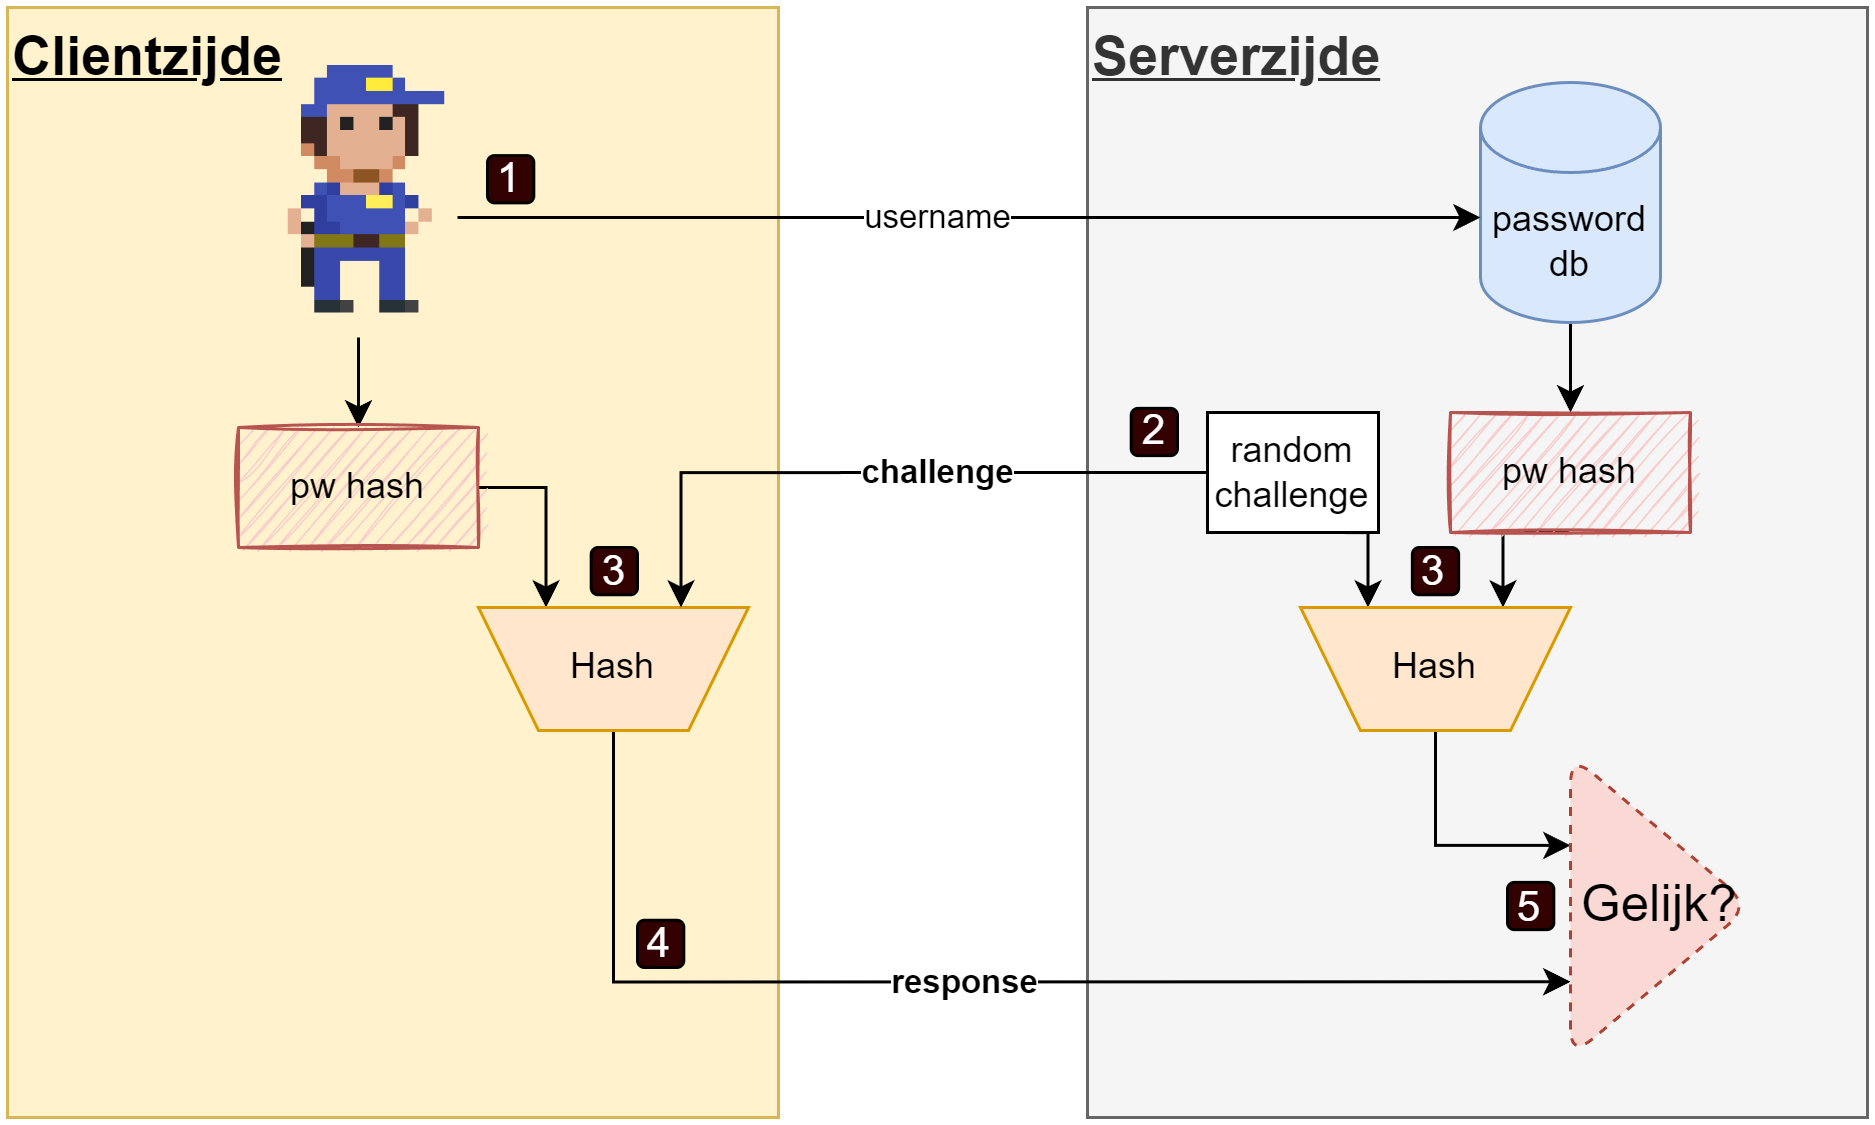

The diagram above was exported from draw.io. Its source (the exported page's mxGraphModel, read from the mxfile embedded in the PNG):
<mxGraphModel dx="1176" dy="674" grid="1" gridSize="10" guides="1" tooltips="1" connect="1" arrows="1" fold="1" page="1" pageScale="1" pageWidth="827" pageHeight="1169" math="0" shadow="0">
  <root>
    <mxCell id="0" />
    <mxCell id="1" parent="0" />
    <mxCell id="2" value="Clientzijde" style="rounded=0;whiteSpace=wrap;html=1;fillColor=#fff2cc;strokeColor=#d6b656;horizontal=1;align=left;verticalAlign=top;fontStyle=5;fontSize=18;" vertex="1" parent="1">
      <mxGeometry x="720" y="750" width="257" height="370" as="geometry" />
    </mxCell>
    <mxCell id="3" value="Serverzijde" style="rounded=0;whiteSpace=wrap;html=1;fillColor=#f5f5f5;strokeColor=#666666;fontColor=#333333;horizontal=1;align=left;verticalAlign=top;fontStyle=5;fontSize=18;" vertex="1" parent="1">
      <mxGeometry x="1080" y="750" width="260" height="370" as="geometry" />
    </mxCell>
    <mxCell id="4" style="edgeStyle=orthogonalEdgeStyle;rounded=0;orthogonalLoop=1;jettySize=auto;html=1;exitX=0.5;exitY=1;exitDx=0;exitDy=0;exitPerimeter=0;entryX=0.5;entryY=0;entryDx=0;entryDy=0;" edge="1" source="5" target="7" parent="1">
      <mxGeometry relative="1" as="geometry" />
    </mxCell>
    <mxCell id="5" value="password db" style="shape=cylinder3;whiteSpace=wrap;html=1;boundedLbl=1;backgroundOutline=1;size=15;fillColor=#dae8fc;strokeColor=#6c8ebf;" vertex="1" parent="1">
      <mxGeometry x="1211" y="775" width="60" height="80" as="geometry" />
    </mxCell>
    <mxCell id="6" style="edgeStyle=orthogonalEdgeStyle;rounded=0;orthogonalLoop=1;jettySize=auto;html=1;exitX=0.5;exitY=1;exitDx=0;exitDy=0;entryX=0.25;entryY=1;entryDx=0;entryDy=0;" edge="1" source="7" target="20" parent="1">
      <mxGeometry relative="1" as="geometry" />
    </mxCell>
    <mxCell id="7" value="pw hash" style="rounded=0;whiteSpace=wrap;html=1;align=center;fillColor=#f8cecc;strokeColor=#b85450;sketch=1;" vertex="1" parent="1">
      <mxGeometry x="1201" y="885" width="80" height="40" as="geometry" />
    </mxCell>
    <mxCell id="8" style="edgeStyle=orthogonalEdgeStyle;rounded=0;orthogonalLoop=1;jettySize=auto;html=1;exitX=0.5;exitY=1;exitDx=0;exitDy=0;entryX=0.5;entryY=0;entryDx=0;entryDy=0;" edge="1" source="9" target="12" parent="1">
      <mxGeometry relative="1" as="geometry" />
    </mxCell>
    <mxCell id="9" value="" style="shape=image;verticalLabelPosition=bottom;labelBackgroundColor=#ffffff;verticalAlign=top;aspect=fixed;imageAspect=0;image=data:image/png,(base64 omitted: 2324 chars);" vertex="1" parent="1">
      <mxGeometry x="804.24" y="758.74" width="65.51" height="101.26" as="geometry" />
    </mxCell>
    <mxCell id="10" value="username" style="endArrow=classic;html=1;" edge="1" parent="1">
      <mxGeometry x="-0.0616" width="50" height="50" relative="1" as="geometry">
        <mxPoint x="870" y="820" as="sourcePoint" />
        <mxPoint x="1211" y="820" as="targetPoint" />
        <mxPoint as="offset" />
      </mxGeometry>
    </mxCell>
    <mxCell id="11" style="edgeStyle=orthogonalEdgeStyle;rounded=0;orthogonalLoop=1;jettySize=auto;html=1;exitX=1;exitY=0.5;exitDx=0;exitDy=0;entryX=0.75;entryY=1;entryDx=0;entryDy=0;" edge="1" source="12" target="14" parent="1">
      <mxGeometry relative="1" as="geometry" />
    </mxCell>
    <mxCell id="12" value="pw hash" style="rounded=0;whiteSpace=wrap;html=1;align=center;fillColor=#f8cecc;strokeColor=#b85450;sketch=1;" vertex="1" parent="1">
      <mxGeometry x="797" y="890" width="80" height="40" as="geometry" />
    </mxCell>
    <mxCell id="13" value="response" style="edgeStyle=orthogonalEdgeStyle;rounded=0;orthogonalLoop=1;jettySize=auto;html=1;exitX=0.5;exitY=0;exitDx=0;exitDy=0;entryX=0;entryY=0.75;entryDx=0;entryDy=0;fontStyle=1" edge="1" source="14" target="22" parent="1">
      <mxGeometry relative="1" as="geometry" />
    </mxCell>
    <mxCell id="14" value="" style="shape=trapezoid;perimeter=trapezoidPerimeter;whiteSpace=wrap;html=1;fixedSize=1;fillColor=#ffe6cc;align=center;rotation=-180;strokeColor=#d79b00;" vertex="1" parent="1">
      <mxGeometry x="877" y="950" width="90" height="41" as="geometry" />
    </mxCell>
    <mxCell id="15" value="Hash" style="text;html=1;strokeColor=none;fillColor=none;align=center;verticalAlign=middle;whiteSpace=wrap;rounded=0;sketch=1;fontFamily=Helvetica;fontSize=12;" vertex="1" parent="1">
      <mxGeometry x="902" y="960" width="40" height="20" as="geometry" />
    </mxCell>
    <mxCell id="16" value="challenge" style="edgeStyle=orthogonalEdgeStyle;rounded=0;orthogonalLoop=1;jettySize=auto;html=1;exitX=0;exitY=0.5;exitDx=0;exitDy=0;entryX=0.25;entryY=1;entryDx=0;entryDy=0;fontStyle=1" edge="1" source="18" target="14" parent="1">
      <mxGeometry x="-0.1837" relative="1" as="geometry">
        <mxPoint as="offset" />
      </mxGeometry>
    </mxCell>
    <mxCell id="17" style="edgeStyle=orthogonalEdgeStyle;rounded=0;orthogonalLoop=1;jettySize=auto;html=1;exitX=0.5;exitY=1;exitDx=0;exitDy=0;entryX=0.75;entryY=1;entryDx=0;entryDy=0;" edge="1" source="18" target="20" parent="1">
      <mxGeometry relative="1" as="geometry" />
    </mxCell>
    <mxCell id="18" value="random challenge" style="rounded=0;whiteSpace=wrap;html=1;" vertex="1" parent="1">
      <mxGeometry x="1120" y="885" width="57" height="40" as="geometry" />
    </mxCell>
    <mxCell id="19" style="edgeStyle=orthogonalEdgeStyle;rounded=0;orthogonalLoop=1;jettySize=auto;html=1;exitX=0.5;exitY=0;exitDx=0;exitDy=0;entryX=0;entryY=0.3;entryDx=0;entryDy=0;entryPerimeter=0;" edge="1" source="20" target="22" parent="1">
      <mxGeometry relative="1" as="geometry" />
    </mxCell>
    <mxCell id="20" value="" style="shape=trapezoid;perimeter=trapezoidPerimeter;whiteSpace=wrap;html=1;fixedSize=1;fillColor=#ffe6cc;align=center;rotation=-180;strokeColor=#d79b00;" vertex="1" parent="1">
      <mxGeometry x="1151" y="950" width="90" height="41" as="geometry" />
    </mxCell>
    <mxCell id="21" value="Hash" style="text;html=1;strokeColor=none;fillColor=none;align=center;verticalAlign=middle;whiteSpace=wrap;rounded=0;sketch=1;fontFamily=Helvetica;fontSize=12;" vertex="1" parent="1">
      <mxGeometry x="1176" y="960" width="40" height="20" as="geometry" />
    </mxCell>
    <mxCell id="22" value="Gelijk?" style="triangle;whiteSpace=wrap;html=1;rounded=1;shadow=0;glass=0;dashed=1;sketch=0;strokeColor=#ae4132;strokeWidth=1;fillColor=#fad9d5;fontSize=17;align=center;" vertex="1" parent="1">
      <mxGeometry x="1241" y="999" width="60" height="101" as="geometry" />
    </mxCell>
    <mxCell id="23" value="1" style="text;html=1;align=center;verticalAlign=middle;whiteSpace=wrap;rounded=1;fontSize=14;strokeColor=#000000;fillColor=#330000;fontColor=#FFFFFF;" vertex="1" parent="1">
      <mxGeometry x="880" y="799.37" width="15.44" height="15.75" as="geometry" />
    </mxCell>
    <mxCell id="24" value="2" style="text;html=1;align=center;verticalAlign=middle;whiteSpace=wrap;rounded=1;fontSize=14;strokeColor=#000000;fillColor=#330000;fontColor=#FFFFFF;" vertex="1" parent="1">
      <mxGeometry x="1094.56" y="883.62" width="15.44" height="15.75" as="geometry" />
    </mxCell>
    <mxCell id="25" value="3" style="text;html=1;align=center;verticalAlign=middle;whiteSpace=wrap;rounded=1;fontSize=14;strokeColor=#000000;fillColor=#330000;fontColor=#FFFFFF;" vertex="1" parent="1">
      <mxGeometry x="914.56" y="930" width="15.44" height="15.75" as="geometry" />
    </mxCell>
    <mxCell id="26" value="3" style="text;html=1;align=center;verticalAlign=middle;whiteSpace=wrap;rounded=1;fontSize=14;strokeColor=#000000;fillColor=#330000;fontColor=#FFFFFF;" vertex="1" parent="1">
      <mxGeometry x="1188.28" y="930" width="15.44" height="15.75" as="geometry" />
    </mxCell>
    <mxCell id="27" value="4" style="text;html=1;align=center;verticalAlign=middle;whiteSpace=wrap;rounded=1;fontSize=14;strokeColor=#000000;fillColor=#330000;fontColor=#FFFFFF;" vertex="1" parent="1">
      <mxGeometry x="930" y="1054.25" width="15.44" height="15.75" as="geometry" />
    </mxCell>
    <mxCell id="28" value="5" style="text;html=1;align=center;verticalAlign=middle;whiteSpace=wrap;rounded=1;fontSize=14;strokeColor=#000000;fillColor=#330000;fontColor=#FFFFFF;" vertex="1" parent="1">
      <mxGeometry x="1220" y="1041.63" width="15.44" height="15.75" as="geometry" />
    </mxCell>
  </root>
</mxGraphModel>